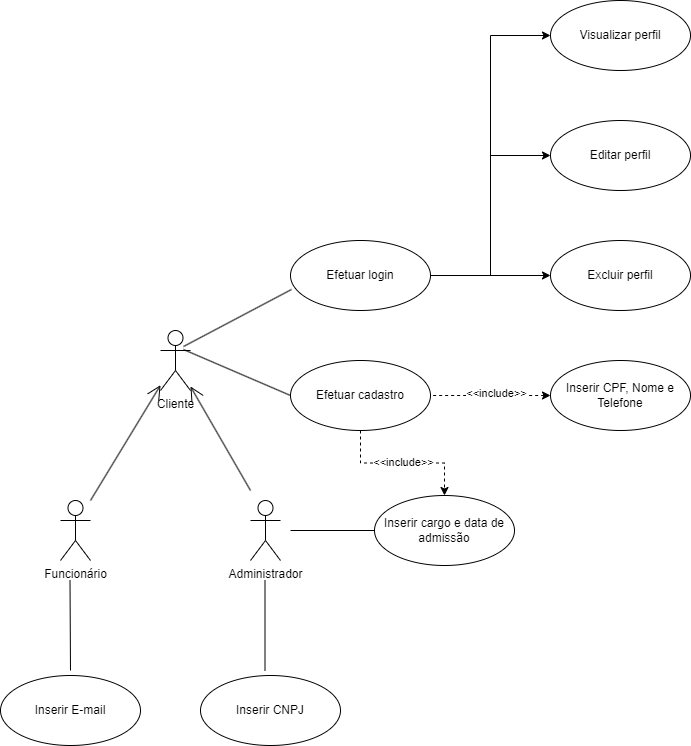

The diagram above was exported from draw.io. Its source (the exported page's mxGraphModel, read from the mxfile embedded in the PNG):
<mxGraphModel dx="1434" dy="1915" grid="1" gridSize="10" guides="1" tooltips="1" connect="1" arrows="1" fold="1" page="1" pageScale="1" pageWidth="827" pageHeight="1169" math="0" shadow="0">
  <root>
    <mxCell id="0" />
    <mxCell id="1" parent="0" />
    <mxCell id="U3BEPw3ZXYFReNVRlEom-1" value="Cliente" style="shape=umlActor;verticalLabelPosition=bottom;verticalAlign=top;html=1;" parent="1" vertex="1">
      <mxGeometry x="200" y="240" width="30" height="60" as="geometry" />
    </mxCell>
    <mxCell id="8VNyWXqzaSiRC4RLVuWl-1" value="&lt;div&gt;Funcionário&lt;/div&gt;&lt;div&gt;&lt;br&gt;&lt;/div&gt;" style="shape=umlActor;verticalLabelPosition=bottom;verticalAlign=top;html=1;" parent="1" vertex="1">
      <mxGeometry x="100" y="410" width="30" height="60" as="geometry" />
    </mxCell>
    <mxCell id="8VNyWXqzaSiRC4RLVuWl-2" value="&lt;div&gt;Administrador&lt;/div&gt;&lt;div&gt;&lt;br&gt;&lt;/div&gt;" style="shape=umlActor;verticalLabelPosition=bottom;verticalAlign=top;html=1;" parent="1" vertex="1">
      <mxGeometry x="290" y="410" width="30" height="60" as="geometry" />
    </mxCell>
    <mxCell id="T_hIBgpJ7d5rHQEMpLam-5" style="edgeStyle=orthogonalEdgeStyle;rounded=0;orthogonalLoop=1;jettySize=auto;html=1;" edge="1" parent="1" source="W65xUL1kRWnmAoTy4unq-1" target="IPqMqNYWlOyvWIoAn6kL-6">
      <mxGeometry relative="1" as="geometry" />
    </mxCell>
    <mxCell id="T_hIBgpJ7d5rHQEMpLam-6" style="edgeStyle=orthogonalEdgeStyle;rounded=0;orthogonalLoop=1;jettySize=auto;html=1;entryX=0;entryY=0.5;entryDx=0;entryDy=0;" edge="1" parent="1" source="W65xUL1kRWnmAoTy4unq-1" target="IPqMqNYWlOyvWIoAn6kL-5">
      <mxGeometry relative="1" as="geometry" />
    </mxCell>
    <mxCell id="T_hIBgpJ7d5rHQEMpLam-7" style="edgeStyle=orthogonalEdgeStyle;rounded=0;orthogonalLoop=1;jettySize=auto;html=1;entryX=0;entryY=0.5;entryDx=0;entryDy=0;" edge="1" parent="1" source="W65xUL1kRWnmAoTy4unq-1" target="IPqMqNYWlOyvWIoAn6kL-4">
      <mxGeometry relative="1" as="geometry" />
    </mxCell>
    <mxCell id="W65xUL1kRWnmAoTy4unq-1" value="Efetuar login" style="ellipse;whiteSpace=wrap;html=1;" parent="1" vertex="1">
      <mxGeometry x="330" y="150" width="140" height="70" as="geometry" />
    </mxCell>
    <mxCell id="Lpl1ZY_p1Gu9USTSnBsX-7" value="" style="endArrow=open;endFill=1;endSize=12;html=1;rounded=0;" parent="1" target="U3BEPw3ZXYFReNVRlEom-1" edge="1">
      <mxGeometry width="160" relative="1" as="geometry">
        <mxPoint x="130" y="410" as="sourcePoint" />
        <mxPoint x="180" y="330" as="targetPoint" />
      </mxGeometry>
    </mxCell>
    <mxCell id="Lpl1ZY_p1Gu9USTSnBsX-8" value="" style="endArrow=open;endFill=1;endSize=12;html=1;rounded=0;" parent="1" target="U3BEPw3ZXYFReNVRlEom-1" edge="1">
      <mxGeometry width="160" relative="1" as="geometry">
        <mxPoint x="290" y="400" as="sourcePoint" />
        <mxPoint x="220" y="340" as="targetPoint" />
      </mxGeometry>
    </mxCell>
    <mxCell id="Lpl1ZY_p1Gu9USTSnBsX-10" value="Inserir E-mail" style="ellipse;whiteSpace=wrap;html=1;" parent="1" vertex="1">
      <mxGeometry x="40" y="585" width="140" height="70" as="geometry" />
    </mxCell>
    <mxCell id="EUMRx9qXml-YUIcWanuY-1" style="edgeStyle=orthogonalEdgeStyle;rounded=0;orthogonalLoop=1;jettySize=auto;html=1;dashed=1;endArrow=none;endFill=0;startArrow=classic;startFill=1;" parent="1" source="Lpl1ZY_p1Gu9USTSnBsX-13" target="Lpl1ZY_p1Gu9USTSnBsX-15" edge="1">
      <mxGeometry relative="1" as="geometry" />
    </mxCell>
    <mxCell id="EUMRx9qXml-YUIcWanuY-3" value="&amp;lt;&amp;lt;include&amp;gt;&amp;gt;" style="edgeLabel;html=1;align=center;verticalAlign=middle;resizable=0;points=[];" parent="EUMRx9qXml-YUIcWanuY-1" connectable="0" vertex="1">
      <mxGeometry x="-0.0833" y="-3" relative="1" as="geometry">
        <mxPoint as="offset" />
      </mxGeometry>
    </mxCell>
    <mxCell id="Lpl1ZY_p1Gu9USTSnBsX-13" value="Inserir CPF, Nome e Telefone" style="ellipse;whiteSpace=wrap;html=1;" parent="1" vertex="1">
      <mxGeometry x="590" y="270" width="140" height="70" as="geometry" />
    </mxCell>
    <mxCell id="_d0HBYOHIoGRkoc2rQ-H-2" style="edgeStyle=orthogonalEdgeStyle;rounded=0;orthogonalLoop=1;jettySize=auto;html=1;dashed=1;" parent="1" source="Lpl1ZY_p1Gu9USTSnBsX-15" target="Jo3UMnE9pwXmxk1NKNXd-1" edge="1">
      <mxGeometry relative="1" as="geometry" />
    </mxCell>
    <mxCell id="IPqMqNYWlOyvWIoAn6kL-1" value="&amp;lt;&amp;lt;include&amp;gt;&amp;gt;" style="edgeLabel;html=1;align=center;verticalAlign=middle;resizable=0;points=[];" parent="_d0HBYOHIoGRkoc2rQ-H-2" connectable="0" vertex="1">
      <mxGeometry y="2" relative="1" as="geometry">
        <mxPoint y="1" as="offset" />
      </mxGeometry>
    </mxCell>
    <mxCell id="Lpl1ZY_p1Gu9USTSnBsX-15" value="Efetuar cadastro" style="ellipse;whiteSpace=wrap;html=1;" parent="1" vertex="1">
      <mxGeometry x="330" y="270" width="140" height="70" as="geometry" />
    </mxCell>
    <mxCell id="Lpl1ZY_p1Gu9USTSnBsX-17" value="Inserir CNPJ" style="ellipse;whiteSpace=wrap;html=1;" parent="1" vertex="1">
      <mxGeometry x="240" y="585" width="140" height="70" as="geometry" />
    </mxCell>
    <mxCell id="Lpl1ZY_p1Gu9USTSnBsX-20" value="" style="endArrow=none;endFill=0;endSize=12;html=1;rounded=0;entryX=0.007;entryY=0.7;entryDx=0;entryDy=0;entryPerimeter=0;exitX=0.767;exitY=0.267;exitDx=0;exitDy=0;exitPerimeter=0;" parent="1" source="U3BEPw3ZXYFReNVRlEom-1" target="W65xUL1kRWnmAoTy4unq-1" edge="1">
      <mxGeometry width="160" relative="1" as="geometry">
        <mxPoint x="240" y="259" as="sourcePoint" />
        <mxPoint x="400" y="259" as="targetPoint" />
      </mxGeometry>
    </mxCell>
    <mxCell id="Lpl1ZY_p1Gu9USTSnBsX-21" value="" style="endArrow=none;endFill=0;endSize=12;html=1;rounded=0;entryX=0;entryY=0.5;entryDx=0;entryDy=0;exitX=0.767;exitY=0.317;exitDx=0;exitDy=0;exitPerimeter=0;" parent="1" source="U3BEPw3ZXYFReNVRlEom-1" target="Lpl1ZY_p1Gu9USTSnBsX-15" edge="1">
      <mxGeometry width="160" relative="1" as="geometry">
        <mxPoint x="233" y="266" as="sourcePoint" />
        <mxPoint x="341" y="209" as="targetPoint" />
      </mxGeometry>
    </mxCell>
    <mxCell id="Lpl1ZY_p1Gu9USTSnBsX-23" value="" style="endArrow=none;endFill=0;endSize=12;html=1;rounded=0;" parent="1" edge="1">
      <mxGeometry width="160" relative="1" as="geometry">
        <mxPoint x="110" y="580" as="sourcePoint" />
        <mxPoint x="109.5" y="490" as="targetPoint" />
      </mxGeometry>
    </mxCell>
    <mxCell id="Lpl1ZY_p1Gu9USTSnBsX-24" value="" style="endArrow=none;endFill=0;endSize=12;html=1;rounded=0;" parent="1" edge="1">
      <mxGeometry width="160" relative="1" as="geometry">
        <mxPoint x="304.5" y="580" as="sourcePoint" />
        <mxPoint x="304.5" y="490" as="targetPoint" />
      </mxGeometry>
    </mxCell>
    <mxCell id="Jo3UMnE9pwXmxk1NKNXd-1" value="Inserir cargo e data de admissão" style="ellipse;whiteSpace=wrap;html=1;" parent="1" vertex="1">
      <mxGeometry x="414" y="405" width="140" height="70" as="geometry" />
    </mxCell>
    <mxCell id="IPqMqNYWlOyvWIoAn6kL-4" value="Visualizar perfil" style="ellipse;whiteSpace=wrap;html=1;" parent="1" vertex="1">
      <mxGeometry x="590" y="-90" width="140" height="70" as="geometry" />
    </mxCell>
    <mxCell id="IPqMqNYWlOyvWIoAn6kL-5" value="Editar perfil" style="ellipse;whiteSpace=wrap;html=1;" parent="1" vertex="1">
      <mxGeometry x="590" y="30" width="140" height="70" as="geometry" />
    </mxCell>
    <mxCell id="IPqMqNYWlOyvWIoAn6kL-6" value="Excluir perfil" style="ellipse;whiteSpace=wrap;html=1;" parent="1" vertex="1">
      <mxGeometry x="590" y="150" width="140" height="70" as="geometry" />
    </mxCell>
    <mxCell id="w7Mny17kvHoRowRBuwlX-1" value="" style="endArrow=none;endFill=0;endSize=12;html=1;rounded=0;exitX=0;exitY=0.5;exitDx=0;exitDy=0;" parent="1" source="Jo3UMnE9pwXmxk1NKNXd-1" edge="1">
      <mxGeometry width="160" relative="1" as="geometry">
        <mxPoint x="314.5" y="590" as="sourcePoint" />
        <mxPoint x="330" y="440" as="targetPoint" />
      </mxGeometry>
    </mxCell>
  </root>
</mxGraphModel>